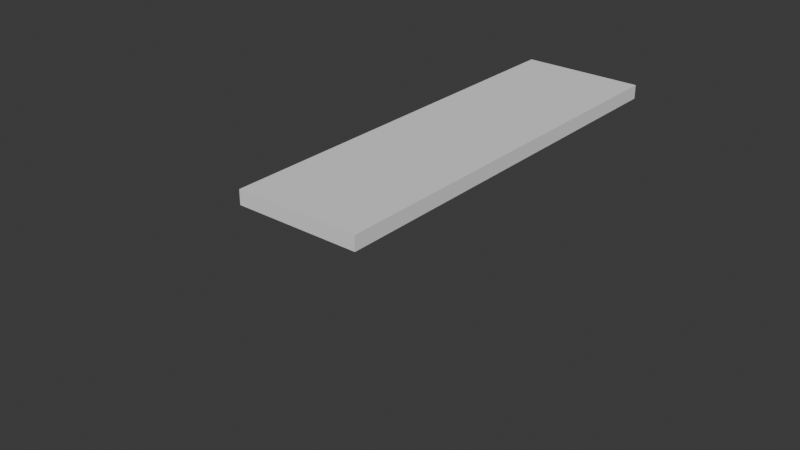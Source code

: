 # Source: NICOLAS_Piano-file.blend  (saved by Blender 4.3.34; exported with 4.5.12 LTS)
import bpy
from mathutils import Matrix  # noqa: F401  (used for matrix-valued properties, if any)

bpy.ops.wm.read_factory_settings(use_empty=True)
scene = bpy.context.scene
scene.name = 'Scene'

# ---- collections
col_collection = bpy.data.collections.new('Collection'); scene.collection.children.link(col_collection)
col_targets = bpy.data.collections.new('Targets'); scene.collection.children.link(col_targets)

# ---- node groups
ng_nodegroup = bpy.data.node_groups.new('NodeGroup', 'GeometryNodeTree')
_s = ng_nodegroup.interface.new_socket(name='Min', in_out='OUTPUT', socket_type='NodeSocketFloat')
_s = ng_nodegroup.interface.new_socket(name='Max', in_out='OUTPUT', socket_type='NodeSocketFloat')
_s = ng_nodegroup.interface.new_socket(name='Geometry', in_out='INPUT', socket_type='NodeSocketGeometry')
_s = ng_nodegroup.interface.new_socket(name='Menu', in_out='INPUT', socket_type='NodeSocketMenu')
_s.default_value = 'X'
_N = ng_nodegroup.nodes; _L = ng_nodegroup.links
n0 = _N.new('NodeGroupOutput'); n0.name = 'Group Output'; n0.location = (190, 0)
n1 = _N.new('NodeGroupInput'); n1.name = 'Group Input'; n1.location = (-460, -100)
n2 = _N.new('GeometryNodeAttributeStatistic'); n2.name = 'Attribute Statistic'; n2.location = (-100, 60)
n3 = _N.new('GeometryNodeInputPosition'); n3.name = 'Position'; n3.location = (-700, -400)
n4 = _N.new('ShaderNodeSeparateXYZ'); n4.name = 'Separate XYZ'; n4.location = (-500, -320)
n5 = _N.new('GeometryNodeMenuSwitch'); n5.name = 'Menu Switch'; n5.location = (-297, -256)
n5.enum_items.clear()
_it = n5.enum_items.new('X')
_it = n5.enum_items.new('Y')
_it = n5.enum_items.new('Z')
n5.enum_definition.enum_definition.enum_definition.enum_definition.data_type = 'FLOAT'
n5.enum_definition.enum_definition.enum_definition.data_type = 'FLOAT'
n5.enum_definition.enum_definition.data_type = 'FLOAT'
n5.enum_definition.data_type = 'FLOAT'
n5.data_type = 'FLOAT'
_L.new(n1.outputs[0], n2.inputs[0])
_L.new(n2.outputs[3], n0.inputs[0])
_L.new(n2.outputs[4], n0.inputs[1])
_L.new(n3.outputs[0], n4.inputs[0])
_L.new(n4.outputs[0], n5.inputs[1])
_L.new(n4.outputs[1], n5.inputs[2])
_L.new(n4.outputs[2], n5.inputs[3])
_L.new(n1.outputs[1], n5.inputs[0])
_L.new(n5.outputs[0], n2.inputs[2])
n0.is_active_output = True
ng_x_pressure = bpy.data.node_groups.new('X_PRESSURE', 'GeometryNodeTree')
_s = ng_x_pressure.interface.new_socket(name='Output', in_out='OUTPUT', socket_type='NodeSocketFloat')
_s = ng_x_pressure.interface.new_socket(name='Geometry', in_out='INPUT', socket_type='NodeSocketGeometry')
_s = ng_x_pressure.interface.new_socket(name='Value', in_out='INPUT', socket_type='NodeSocketFloat')
_s.default_value = 0.5
_s.min_value = -1e+04
_s.max_value = 1e+04
_N = ng_x_pressure.nodes; _L = ng_x_pressure.links
n0 = _N.new('NodeGroupOutput'); n0.name = 'Group Output'; n0.location = (612, 0)
n1 = _N.new('NodeGroupInput'); n1.name = 'Group Input'; n1.location = (-622, 0)
n2 = _N.new('GeometryNodeGroup'); n2.name = 'Group'; n2.location = (-362, 95)
n2.node_tree = ng_nodegroup
n2.inputs[1].default_value = 'X'
n3 = _N.new('ShaderNodeMath'); n3.name = 'Math.001'; n3.location = (-422, -185)
n3.operation = 'SUBTRACT'
n3.inputs[0].default_value = 0.0
n4 = _N.new('FunctionNodeCompare'); n4.name = 'Compare'; n4.location = (-142, 185)
n4.operation = 'LESS_THAN'
n5 = _N.new('FunctionNodeCompare'); n5.name = 'Compare.001'; n5.location = (-143, 14)
n6 = _N.new('FunctionNodeBooleanMath'); n6.name = 'Boolean Math'; n6.location = (57, 134)
n6.operation = 'OR'
n7 = _N.new('GeometryNodeSwitch'); n7.name = 'Switch.001'; n7.location = (422, -49)
n7.input_type = 'FLOAT'
n7.inputs[1].default_value = 1.0
n8 = _N.new('ShaderNodeMath'); n8.name = 'Math.003'; n8.location = (-222, -185)
n8.operation = 'ABSOLUTE'
n9 = _N.new('ShaderNodeMath'); n9.name = 'Math.004'; n9.location = (-42, -185)
n9.operation = 'SUBTRACT'
n10 = _N.new('ShaderNodeMapRange'); n10.name = 'Map Range.002'; n10.location = (138, -185)
n10.inputs[2].default_value = 0.16
n10.inputs[3].default_value = 1.0
n10.inputs[4].default_value = 0.0
_L.new(n10.outputs[0], n7.inputs[2])
_L.new(n4.outputs[0], n6.inputs[0])
_L.new(n6.outputs[0], n7.inputs[0])
_L.new(n3.outputs[0], n4.inputs[0])
_L.new(n3.outputs[0], n5.inputs[0])
_L.new(n5.outputs[0], n6.inputs[1])
_L.new(n2.outputs[1], n9.inputs[1])
_L.new(n9.outputs[0], n10.inputs[0])
_L.new(n2.outputs[0], n4.inputs[1])
_L.new(n3.outputs[0], n8.inputs[0])
_L.new(n8.outputs[0], n9.inputs[0])
_L.new(n2.outputs[1], n5.inputs[1])
_L.new(n1.outputs[0], n2.inputs[0])
_L.new(n1.outputs[1], n3.inputs[1])
_L.new(n7.outputs[0], n0.inputs[0])
n0.is_active_output = True
ng_y_pressure = bpy.data.node_groups.new('Y_PRESSURE', 'GeometryNodeTree')
_s = ng_y_pressure.interface.new_socket(name='Output', in_out='OUTPUT', socket_type='NodeSocketFloat')
_s = ng_y_pressure.interface.new_socket(name='Geometry', in_out='INPUT', socket_type='NodeSocketGeometry')
_s = ng_y_pressure.interface.new_socket(name='Value', in_out='INPUT', socket_type='NodeSocketFloat')
_s.default_value = 0.5
_s.min_value = -1e+04
_s.max_value = 1e+04
_s = ng_y_pressure.interface.new_socket(name='+Y', in_out='INPUT', socket_type='NodeSocketBool')
_s.default_value = True
_N = ng_y_pressure.nodes; _L = ng_y_pressure.links
n0 = _N.new('NodeGroupOutput'); n0.name = 'Group Output'; n0.location = (1519, -49)
n1 = _N.new('NodeGroupInput'); n1.name = 'Group Input'; n1.location = (-1740, -260)
n2 = _N.new('GeometryNodeGroup'); n2.name = 'Group'; n2.location = (30, -156)
n2.node_tree = ng_nodegroup
n2.inputs[1].default_value = 'Y'
n3 = _N.new('ShaderNodeMath'); n3.name = 'Math.001'; n3.location = (-1369, -469)
n3.operation = 'SUBTRACT'
n3.inputs[0].default_value = 0.0
n4 = _N.new('FunctionNodeCompare'); n4.name = 'Compare.001'; n4.location = (608, 209)
n4.operation = 'LESS_THAN'
n5 = _N.new('FunctionNodeBooleanMath'); n5.name = 'Boolean Math'; n5.location = (832, 80)
n5.operation = 'OR'
n6 = _N.new('GeometryNodeSwitch'); n6.name = 'Switch.001'; n6.location = (1212, 120)
n6.input_type = 'FLOAT'
n6.inputs[1].default_value = 1.0
n7 = _N.new('ShaderNodeMapRange'); n7.name = 'Map Range.002'; n7.location = (432, -360)
n7.inputs[2].default_value = 0.15
n7.inputs[3].default_value = 1.0
n7.inputs[4].default_value = 0.0
n8 = _N.new('FunctionNodeCompare'); n8.name = 'Compare.002'; n8.location = (621, -41)
n9 = _N.new('NodeReroute'); n9.name = 'Reroute'; n9.location = (-379, 210)
n9.width = 16
n9.socket_idname = 'NodeSocketGeometry'
n10 = _N.new('ShaderNodeMath'); n10.name = 'Math'; n10.location = (274, -32)
n10.operation = 'ABSOLUTE'
n11 = _N.new('ShaderNodeMath'); n11.name = 'Math.002'; n11.location = (274, -172)
n11.operation = 'ABSOLUTE'
n12 = _N.new('ShaderNodeMath'); n12.name = 'Math.005'; n12.location = (454, -30)
n12.operation = 'MINIMUM'
n13 = _N.new('ShaderNodeMath'); n13.name = 'Math.006'; n13.location = (454, -192)
n13.operation = 'MAXIMUM'
n14 = _N.new('GeometryNodeViewer'); n14.name = 'Viewer'; n14.location = (612, -254)
n15 = _N.new('FunctionNodeCompare'); n15.name = 'Compare'; n15.location = (-274, -438)
n16 = _N.new('NodeReroute'); n16.name = 'Reroute.002'; n16.location = (500, 20)
n16.width = 16
n16.socket_idname = 'NodeSocketFloat'
n17 = _N.new('ShaderNodeMath'); n17.name = 'Math.003'; n17.location = (249, -366)
n17.operation = 'ABSOLUTE'
n18 = _N.new('GeometryNodeSwitch'); n18.name = 'Switch'; n18.location = (72, -360)
n18.input_type = 'FLOAT'
n19 = _N.new('ShaderNodeMath'); n19.name = 'Math.004'; n19.location = (-198, -648)
n19.operation = 'SUBTRACT'
n20 = _N.new('NodeFrame'); n20.name = 'Frame'; n20.location = (-1340, 200)
n20.width = 624
n21 = _N.new('NodeReroute'); n21.name = 'Reroute.001'; n21.location = (-567, -99)
n21.width = 16
n21.socket_idname = 'NodeSocketFloat'
n22 = _N.new('GeometryNodeSwitch'); n22.name = 'Switch.003'; n22.location = (-1000, -460)
n22.input_type = 'FLOAT'
n23 = _N.new('ShaderNodeMath'); n23.name = 'Math.008'; n23.location = (-1180, -460)
n23.operation = 'MULTIPLY'
n23.inputs[1].default_value = -1.0
n24 = _N.new('NodeReroute'); n24.name = 'Reroute.003'; n24.location = (-807, -499)
n24.width = 16
n24.socket_idname = 'NodeSocketFloat'
n2.parent = n20
n10.parent = n20
n11.parent = n20
n12.parent = n20
n13.parent = n20
_L.new(n5.outputs[0], n6.inputs[0])
_L.new(n16.outputs[0], n4.inputs[0])
_L.new(n1.outputs[1], n3.inputs[1])
_L.new(n6.outputs[0], n0.inputs[0])
_L.new(n1.outputs[0], n2.inputs[0])
_L.new(n16.outputs[0], n8.inputs[0])
_L.new(n12.outputs[0], n4.inputs[1])
_L.new(n21.outputs[0], n8.inputs[1])
_L.new(n8.outputs[0], n5.inputs[1])
_L.new(n4.outputs[0], n5.inputs[0])
_L.new(n1.outputs[0], n9.inputs[0])
_L.new(n2.outputs[0], n10.inputs[0])
_L.new(n2.outputs[1], n11.inputs[0])
_L.new(n10.outputs[0], n12.inputs[0])
_L.new(n11.outputs[0], n13.inputs[1])
_L.new(n10.outputs[0], n13.inputs[0])
_L.new(n11.outputs[0], n12.inputs[1])
_L.new(n7.outputs[0], n14.inputs[1])
_L.new(n9.outputs[0], n14.inputs[0])
_L.new(n24.outputs[0], n15.inputs[0])
_L.new(n24.outputs[0], n16.inputs[0])
_L.new(n17.outputs[0], n7.inputs[0])
_L.new(n15.outputs[0], n18.inputs[0])
_L.new(n24.outputs[0], n18.inputs[1])
_L.new(n18.outputs[0], n17.inputs[0])
_L.new(n24.outputs[0], n19.inputs[0])
_L.new(n19.outputs[0], n18.inputs[2])
_L.new(n21.outputs[0], n19.inputs[1])
_L.new(n7.outputs[0], n6.inputs[2])
_L.new(n13.outputs[0], n21.inputs[0])
_L.new(n3.outputs[0], n23.inputs[0])
_L.new(n22.outputs[0], n24.inputs[0])
_L.new(n1.outputs[2], n22.inputs[0])
_L.new(n23.outputs[0], n22.inputs[2])
_L.new(n3.outputs[0], n22.inputs[1])
n0.is_active_output = True
ng_pressure_listener = bpy.data.node_groups.new('PRESSURE_LISTENER', 'GeometryNodeTree')
_s = ng_pressure_listener.interface.new_socket(name='Geometry', in_out='OUTPUT', socket_type='NodeSocketGeometry')
_s = ng_pressure_listener.interface.new_socket(name='Geometry', in_out='INPUT', socket_type='NodeSocketGeometry')
_s = ng_pressure_listener.interface.new_socket(name='Clamp Key Pressure', in_out='INPUT', socket_type='NodeSocketBool')
_s.default_value = True
_s = ng_pressure_listener.interface.new_socket(name='+Y', in_out='INPUT', socket_type='NodeSocketBool')
_s.default_value = True
_s = ng_pressure_listener.interface.new_socket(name='Object', in_out='INPUT', socket_type='NodeSocketObject')
_s.default_value = None
ng_pressure_listener.is_modifier = True
# nodes of 'PRESSURE_LISTENER' reference scene objects; filled in after objects exist
ng_pressure_applyer = bpy.data.node_groups.new('PRESSURE_APPLYER', 'GeometryNodeTree')
_s = ng_pressure_applyer.interface.new_socket(name='Geometry', in_out='OUTPUT', socket_type='NodeSocketGeometry')
_s = ng_pressure_applyer.interface.new_socket(name='Geometry', in_out='INPUT', socket_type='NodeSocketGeometry')
ng_pressure_applyer.is_modifier = True
_N = ng_pressure_applyer.nodes; _L = ng_pressure_applyer.links
n0 = _N.new('NodeGroupInput'); n0.name = 'Group Input'; n0.location = (-340, 0)
n1 = _N.new('NodeGroupOutput'); n1.name = 'Group Output'; n1.location = (200, 0)
n2 = _N.new('GeometryNodeInputNamedAttribute'); n2.name = 'Named Attribute'; n2.location = (-771, -226)
n2.inputs[0].default_value = 'pressure'
n3 = _N.new('GeometryNodeSetPosition'); n3.name = 'Set Position'; n3.location = (20, 21)
n4 = _N.new('ShaderNodeMapRange'); n4.name = 'Map Range'; n4.location = (-591, -226)
n4.clamp = False
n4.inputs[4].default_value = -0.25
n5 = _N.new('ShaderNodeCombineXYZ'); n5.name = 'Combine XYZ'; n5.location = (-241, -147)
_L.new(n3.outputs[0], n1.inputs[0])
_L.new(n0.outputs[0], n3.inputs[0])
_L.new(n2.outputs[0], n4.inputs[0])
_L.new(n4.outputs[0], n5.inputs[2])
_L.new(n5.outputs[0], n3.inputs[3])
n1.is_active_output = True

# ---- world
world_world = bpy.data.worlds.new('World'); scene.world = world_world
world_world.use_nodes = True; world_world.node_tree.nodes.clear()
_N = world_world.node_tree.nodes; _L = world_world.node_tree.links
n0 = _N.new('ShaderNodeOutputWorld'); n0.name = 'World Output'; n0.location = (300, 300)
n1 = _N.new('ShaderNodeBackground'); n1.name = 'Background'; n1.location = (10, 300)
n1.inputs[0].default_value = (0.05088, 0.05088, 0.05088, 1.0)
_L.new(n1.outputs[0], n0.inputs[0])
n0.is_active_output = True
world_world.color = (0.05088, 0.05088, 0.05088)
world_world.sun_shadow_jitter_overblur = 0.0

# ---- meshes
me_collider_area = bpy.data.meshes.new('COLLIDER_AREA')
me_collider_area.from_pydata([(-0.2007, -1.355, 0.0), (0.2007, -1.355, 0.0), (-0.2007, 0.0, 0.0), (0.2007, 0.0, 0.0), (-0.2007, 0.0, -0.04576), (-0.2007, -1.355, -0.04576), (0.2007, -1.355, -0.04576), (0.2007, 0.0, -0.04576)], [], [(0, 1, 3, 2), (5, 4, 7, 6), (2, 4, 5, 0), (3, 7, 4, 2), (0, 5, 6, 1), (1, 6, 7, 3)])
_uv = me_collider_area.uv_layers.new(name='UVMap')
_uv.uv.foreach_set('vector', [0.0, 0.0, 1.0, 0.0, 1.0, 1.0, 0.0, 1.0, 0.0, 0.0, 0.0, 1.0, 1.0, 1.0, 1.0, 0.0, 0.0, 1.0, 0.0, 1.0, 0.0, 0.0, 0.0, 0.0, 1.0, 1.0, 1.0, 1.0, 0.0, 1.0, 0.0, 1.0, 0.0, 0.0, 0.0, 0.0, 1.0, 0.0, 1.0, 0.0, 1.0, 0.0, 1.0, 0.0, 1.0, 1.0, 1.0, 1.0])
me_collider_area.update()
me_sphere_002 = bpy.data.meshes.new('Sphere.002')
me_sphere_002.from_pydata([(-0.01721, 0.2026, -0.04522), (-0.003589, 0.1525, -0.1367), (-0.001439, 0.1786, 0.1062), (0.04519, 0.1963, 0.04569), (0.02371, 0.08786, -0.1839), (0.04276, 0.1203, 0.1615), (0.06783, 0.1627, -0.1043), (0.1346, 0.1438, 0.05548), (0.1162, 0.1667, -0.03829), (0.106, 0.1169, 0.1295), (-0.0126, 0.0436, 0.2009), (0.1706, 0.09449, -0.05791), (0.1044, 0.102, -0.1462), (0.1659, 0.0704, 0.09697), (0.1873, 0.07826, 0.0231), (0.1643, 0.02946, -0.1186), (0.08653, 0.032, -0.182), (0.1781, -0.01673, 0.09625), (0.2058, -0.00776, -0.004685), (0.05547, 0.01986, 0.197), (0.1251, 0.007362, 0.1642), (0.1774, -0.03633, -0.095), (0.1195, -0.06596, -0.1556), (0.02022, 0.01809, -0.2028), (0.1459, -0.1111, 0.09274), (0.1647, -0.1047, -0.05905), (0.1596, -0.1307, 0.01553), (0.1077, -0.1389, -0.1022), (0.08539, -0.09483, 0.1596), (0.04695, -0.1641, 0.1154), (0.07422, -0.1925, -0.0003718), (0.04299, -0.0634, -0.1912), (0.02587, -0.08809, 0.1844), (-0.03863, -0.1521, 0.1315), (-0.01719, -0.1947, 0.05925), (0.01553, -0.1885, -0.08608), (0.01729, -0.1431, -0.1482), (-0.04396, -0.1992, -0.02221), (-0.09702, -0.1779, 0.04005), (-0.02197, -0.02837, 0.2015), (-0.05325, -0.07683, 0.1822), (-0.1064, -0.1144, 0.1329), (-0.158, -0.1277, 0.04005), (-0.1277, -0.1499, -0.06728), (-0.1047, -0.1223, -0.1302), (-0.04649, -0.08065, -0.1832), (-0.09394, -0.008144, 0.1835), (-0.1582, -0.04075, 0.1271), (-0.2012, -0.04166, -0.03742), (-0.147, -0.005659, -0.1488), (-0.1989, -0.02242, 0.06114), (-0.06842, -0.03329, -0.1927), (-0.1952, 0.06272, -0.02021), (-0.1767, 0.05508, -0.09612), (-0.1204, 0.05073, 0.1585), (-0.1701, 0.08524, 0.08539), (-0.0729, 0.1237, 0.15), (-0.1421, 0.1526, -0.004685), (-0.08245, 0.1842, 0.04801), (-0.07755, 0.1022, -0.1627), (-0.04606, 0.04358, -0.1949), (-0.08955, 0.1611, -0.09693)], [], [(0, 6, 1), (3, 8, 0), (1, 6, 12), (5, 9, 2), (6, 8, 12), (9, 13, 7), (7, 14, 8), (19, 20, 5), (12, 11, 15), (13, 14, 7), (14, 18, 11), (18, 21, 15), (13, 20, 17), (15, 22, 16), (16, 22, 31), (17, 20, 24), (22, 25, 27), (9, 7, 3, 2), (19, 10, 39), (24, 28, 29), (27, 35, 36), (27, 36, 22), (30, 35, 27), (29, 32, 33), (30, 34, 37), (31, 45, 51), (23, 31, 51), (39, 40, 32), (35, 44, 36), (33, 38, 34), (37, 43, 35), (35, 43, 44), (38, 43, 37), (40, 41, 33), (41, 42, 38), (45, 44, 51), (47, 50, 42), (42, 50, 48), (42, 48, 43), (39, 46, 40), (46, 47, 41), (46, 54, 47), (48, 50, 52), (23, 51, 60), (49, 60, 51), (53, 59, 49), (52, 55, 57), (57, 61, 53), (56, 58, 55), (61, 1, 59), (60, 59, 4), (60, 4, 23), (56, 10, 5), (59, 1, 4), (58, 2, 3), (0, 8, 6), (10, 19, 5), (4, 1, 12), (17, 18, 14, 13), (3, 7, 8), (5, 20, 9), (4, 12, 16), (23, 4, 16), (8, 14, 11), (8, 11, 12), (13, 9, 20), (16, 12, 15), (11, 18, 15), (24, 26, 18, 17), (16, 31, 23), (15, 21, 22), (18, 25, 21), (32, 28, 20, 19), (18, 26, 25), (27, 25, 26, 30), (21, 25, 22), (24, 20, 28), (19, 39, 32), (29, 30, 26, 24), (31, 22, 36), (48, 49, 44, 43), (28, 32, 29), (31, 36, 45), (30, 29, 34), (30, 37, 35), (29, 33, 34), (36, 44, 45), (37, 34, 38), (32, 40, 33), (33, 41, 38), (38, 42, 43), (40, 46, 41), (41, 47, 42), (51, 44, 49), (10, 56, 54, 46), (49, 48, 53), (48, 52, 53), (47, 54, 55), (47, 55, 50), (52, 50, 55), (39, 10, 46), (60, 49, 59), (52, 57, 53), (53, 61, 59), (55, 54, 56), (57, 55, 58), (57, 58, 0), (57, 0, 61), (56, 2, 58), (61, 0, 1), (56, 5, 2), (0, 58, 3)])
_uv = me_sphere_002.uv_layers.new(name='UVMap')
_uv.uv.foreach_set('vector', [0.7586, 0.4393, 0.6853, 0.3317, 0.753, 0.2669, 0.7093, 0.5662, 0.6477, 0.4458, 0.7586, 0.4393, 0.753, 0.2669, 0.6853, 0.3317, 0.6213, 0.2548, 0.6939, 0.7841, 0.628, 0.7152, 0.7503, 0.6619, 0.6853, 0.3317, 0.6477, 0.4458, 0.6213, 0.2548, 0.628, 0.7152, 0.5623, 0.6556, 0.6312, 0.5846, 0.6312, 0.5846, 0.5619, 0.5327, 0.6477, 0.4458, 0.5405, 0.8974, 0.5111, 0.7832, 0.6939, 0.7841, 0.6213, 0.2548, 0.5791, 0.4081, 0.5252, 0.3059, 0.5623, 0.6556, 0.5619, 0.5327, 0.6312, 0.5846, 0.5619, 0.5327, 0.4929, 0.4919, 0.5791, 0.4081, 0.4929, 0.4919, 0.4652, 0.3541, 0.5252, 0.3059, 0.5623, 0.6556, 0.5111, 0.7832, 0.4844, 0.6558, 0.5252, 0.3059, 0.4213, 0.2346, 0.552, 0.1525, 0.552, 0.1525, 0.4213, 0.2346, 0.3435, 0.1235, 0.4844, 0.6558, 0.5111, 0.7832, 0.3965, 0.648, 0.4213, 0.2346, 0.4087, 0.4093, 0.3533, 0.3329, 0.628, 0.7152, 0.6312, 0.5846, 0.7093, 0.5662, 0.7503, 0.6619, 0.5405, 0.8974, 0.3594, 1.0, 0.1575, 0.9375, 0.3965, 0.648, 0.3664, 0.7842, 0.2963, 0.6845, 0.3533, 0.3329, 0.2606, 0.3755, 0.268, 0.2512, 0.3533, 0.3329, 0.268, 0.2512, 0.4213, 0.2346, 0.31, 0.5007, 0.2606, 0.3755, 0.3533, 0.3329, 0.2963, 0.6845, 0.3008, 0.8533, 0.2125, 0.7217, 0.31, 0.5007, 0.2359, 0.5936, 0.2163, 0.4662, 0.3435, 0.1235, 0.1684, 0.1472, 0.07016, 0.1147, 0.2344, 0.0, 0.3435, 0.1235, 0.07016, 0.1147, 0.1575, 0.9375, 0.1555, 0.8501, 0.3008, 0.8533, 0.2606, 0.3755, 0.1398, 0.2825, 0.268, 0.2512, 0.2125, 0.7217, 0.1719, 0.5638, 0.2359, 0.5936, 0.2163, 0.4662, 0.1374, 0.4017, 0.2606, 0.3755, 0.2606, 0.3755, 0.1374, 0.4017, 0.1398, 0.2825, 0.1719, 0.5638, 0.1374, 0.4017, 0.2163, 0.4662, 0.1555, 0.8501, 0.1325, 0.7251, 0.2125, 0.7217, 0.1325, 0.7251, 0.1094, 0.5607, 0.1719, 0.5638, 0.1684, 0.1472, 0.1398, 0.2825, 0.07016, 0.1147, 0.03992, 0.7152, 0.02409, 0.5936, 0.1094, 0.5607, 0.1094, 0.5607, 0.02409, 0.5936, 0.03448, 0.4508, 0.1094, 0.5607, 0.03448, 0.4508, 0.1374, 0.4017, 0.1575, 0.9375, 0.0373, 0.8498, 0.1555, 0.8501, 0.0373, 0.8498, 0.03992, 0.7152, 0.1325, 0.7251, 0.983, 0.8498, 0.9364, 0.7811, 1.0, 0.7265, 1.0, 0.4687, 0.9859, 0.5936, 0.9518, 0.4692, 0.9844, 0.0, 0.9926, 0.09833, 0.8828, 0.09631, 0.9847, 0.2666, 0.8828, 0.09631, 0.9926, 0.09833, 0.95, 0.3472, 0.8504, 0.2159, 0.9847, 0.2666, 0.9518, 0.4692, 0.924, 0.6359, 0.8695, 0.4887, 0.8695, 0.4887, 0.8292, 0.346, 0.95, 0.3472, 0.8334, 0.7589, 0.8151, 0.5805, 0.924, 0.6359, 0.8292, 0.346, 0.753, 0.2669, 0.8504, 0.2159, 0.8828, 0.09631, 0.8504, 0.2159, 0.7054, 0.1462, 0.8828, 0.09631, 0.7054, 0.1462, 0.6531, 0.04762, 0.8334, 0.7589, 0.7759, 0.9276, 0.6939, 0.7841, 0.8504, 0.2159, 0.753, 0.2669, 0.7054, 0.1462, 0.8151, 0.5805, 0.7503, 0.6619, 0.7093, 0.5662, 0.7586, 0.4393, 0.6477, 0.4458, 0.6853, 0.3317, 0.7759, 0.9276, 0.5405, 0.8974, 0.6939, 0.7841, 0.7054, 0.1462, 0.753, 0.2669, 0.6213, 0.2548, 0.4844, 0.6558, 0.4929, 0.4919, 0.5619, 0.5327, 0.5623, 0.6556, 0.7093, 0.5662, 0.6312, 0.5846, 0.6477, 0.4458, 0.6939, 0.7841, 0.5111, 0.7832, 0.628, 0.7152, 0.7054, 0.1462, 0.6213, 0.2548, 0.552, 0.1525, 0.4743, 0.0288, 0.7054, 0.1462, 0.552, 0.1525, 0.6477, 0.4458, 0.5619, 0.5327, 0.5791, 0.4081, 0.6477, 0.4458, 0.5791, 0.4081, 0.6213, 0.2548, 0.5623, 0.6556, 0.628, 0.7152, 0.5111, 0.7832, 0.552, 0.1525, 0.6213, 0.2548, 0.5252, 0.3059, 0.5791, 0.4081, 0.4929, 0.4919, 0.5252, 0.3059, 0.3965, 0.648, 0.3962, 0.5216, 0.4929, 0.4919, 0.4844, 0.6558, 0.552, 0.1525, 0.3435, 0.1235, 0.4743, 0.0288, 0.5252, 0.3059, 0.4652, 0.3541, 0.4213, 0.2346, 0.4929, 0.4919, 0.4087, 0.4093, 0.4652, 0.3541, 0.3008, 0.8533, 0.3664, 0.7842, 0.5111, 0.7832, 0.5405, 0.8974, 0.4929, 0.4919, 0.3962, 0.5216, 0.4087, 0.4093, 0.3533, 0.3329, 0.4087, 0.4093, 0.3962, 0.5216, 0.31, 0.5007, 0.4652, 0.3541, 0.4087, 0.4093, 0.4213, 0.2346, 0.3965, 0.648, 0.5111, 0.7832, 0.3664, 0.7842, 0.5405, 0.8974, 0.1575, 0.9375, 0.3008, 0.8533, 0.2963, 0.6845, 0.31, 0.5007, 0.3962, 0.5216, 0.3965, 0.648, 0.3435, 0.1235, 0.4213, 0.2346, 0.268, 0.2512, 0.03448, 0.4508, 0.01793, 0.2558, 0.1398, 0.2825, 0.1374, 0.4017, 0.3664, 0.7842, 0.3008, 0.8533, 0.2963, 0.6845, 0.3435, 0.1235, 0.268, 0.2512, 0.1684, 0.1472, 0.31, 0.5007, 0.2963, 0.6845, 0.2359, 0.5936, 0.31, 0.5007, 0.2163, 0.4662, 0.2606, 0.3755, 0.2963, 0.6845, 0.2125, 0.7217, 0.2359, 0.5936, 0.268, 0.2512, 0.1398, 0.2825, 0.1684, 0.1472, 0.2163, 0.4662, 0.2359, 0.5936, 0.1719, 0.5638, 0.3008, 0.8533, 0.1555, 0.8501, 0.2125, 0.7217, 0.2125, 0.7217, 0.1325, 0.7251, 0.1719, 0.5638, 0.1719, 0.5638, 0.1094, 0.5607, 0.1374, 0.4017, 0.1555, 0.8501, 0.0373, 0.8498, 0.1325, 0.7251, 0.1325, 0.7251, 0.03992, 0.7152, 0.1094, 0.5607, 0.07016, 0.1147, 0.1398, 0.2825, 0.01793, 0.2558, 0.7759, 0.9276, 0.8334, 0.7589, 0.9364, 0.7811, 0.983, 0.8498, 0.01793, 0.2558, 0.03448, 0.4508, 0.0, 0.375, 1.0, 0.4687, 0.9518, 0.4692, 0.95, 0.3472, 1.0, 0.7265, 0.9364, 0.7811, 0.924, 0.6359, 1.0, 0.7265, 0.924, 0.6359, 0.9859, 0.5936, 0.9518, 0.4692, 0.9859, 0.5936, 0.924, 0.6359, 0.9886, 0.9375, 0.7759, 0.9276, 0.983, 0.8498, 0.8828, 0.09631, 0.9847, 0.2666, 0.8504, 0.2159, 0.9518, 0.4692, 0.8695, 0.4887, 0.95, 0.3472, 0.95, 0.3472, 0.8292, 0.346, 0.8504, 0.2159, 0.924, 0.6359, 0.9364, 0.7811, 0.8334, 0.7589, 0.8695, 0.4887, 0.924, 0.6359, 0.8151, 0.5805, 0.8695, 0.4887, 0.8151, 0.5805, 0.7586, 0.4393, 0.8695, 0.4887, 0.7586, 0.4393, 0.8292, 0.346, 0.8334, 0.7589, 0.7503, 0.6619, 0.8151, 0.5805, 0.8292, 0.346, 0.7586, 0.4393, 0.753, 0.2669, 0.8334, 0.7589, 0.6939, 0.7841, 0.7503, 0.6619, 0.7586, 0.4393, 0.8151, 0.5805, 0.7093, 0.5662])
me_sphere_002.update()
arm_armature = bpy.data.armatures.new('Armature')  # bones are not reproduced

# ---- objects
ob_rig = bpy.data.objects.new('rig', arm_armature)
ob_collider_owner_000 = bpy.data.objects.new('collider_owner.000', me_collider_area)
ob_collider_target_002 = bpy.data.objects.new('collider_target.002', me_sphere_002)
_N = ng_pressure_listener.nodes; _L = ng_pressure_listener.links
n0 = _N.new('NodeGroupInput'); n0.name = 'Group Input'; n0.location = (396, 28)
n1 = _N.new('GeometryNodeStoreNamedAttribute'); n1.name = 'Store Named Attribute.001'; n1.location = (1762, 2)
n1.domain = 'FACE'
n1.inputs[2].default_value = 'pressure'
n2 = _N.new('GeometryNodeObjectInfo'); n2.name = 'Object Info'; n2.location = (30, -220)
n2.transform_space = 'RELATIVE'
n3 = _N.new('ShaderNodeSeparateXYZ'); n3.name = 'Separate XYZ'; n3.location = (506, -351)
n4 = _N.new('ShaderNodeMath'); n4.name = 'Math.002'; n4.location = (901, -421)
n4.operation = 'MINIMUM'
n4.inputs[1].default_value = 0.15
n5 = _N.new('ShaderNodeMapRange'); n5.name = 'Map Range'; n5.location = (1522, -340)
n5.clamp = False
n5.inputs[1].default_value = -0.1
n5.inputs[2].default_value = 0.15
n5.inputs[3].default_value = 1.0
n5.inputs[4].default_value = 0.0
n6 = _N.new('NodeFrame'); n6.name = 'Frame'; n6.location = (-1362, -400)
n6.label = 'Pressure'
n6.width = 1692
n7 = _N.new('ShaderNodeClamp'); n7.name = 'Clamp'; n7.location = (1140, -620)
n8 = _N.new('GeometryNodeSwitch'); n8.name = 'Switch'; n8.location = (1466, -480)
n8.input_type = 'FLOAT'
n9 = _N.new('NodeGroupInput'); n9.name = 'Group Input.001'; n9.location = (1000, -480)
n10 = _N.new('ShaderNodeMath'); n10.name = 'Math'; n10.location = (741, -421)
n10.operation = 'SUBTRACT'
n10.inputs[1].default_value = 0.0
n11 = _N.new('NodeGroupInput'); n11.name = 'Group Input.002'; n11.location = (-1160, -240)
n12 = _N.new('ShaderNodeMath'); n12.name = 'Math.005'; n12.location = (560, -600)
n12.operation = 'MULTIPLY'
n13 = _N.new('NodeReroute'); n13.name = 'Reroute.003'; n13.location = (1073, -582)
n13.width = 16
n13.socket_idname = 'NodeSocketFloat'
n14 = _N.new('ShaderNodeFloatCurve'); n14.name = 'Float Curve'; n14.location = (-100, -120)
_c = n14.mapping.curves[0]
while len(_c.points) > 2: _c.points.remove(_c.points[-1])
_c.points[0].location = (0.0, 0.0); _c.points[0].handle_type = 'AUTO'
_c.points[1].location = (0.32727, 0.81875); _c.points[1].handle_type = 'AUTO'
_p = _c.points.new(1.0, 1.0); _p.handle_type = 'AUTO'
n14.mapping.update()
n15 = _N.new('ShaderNodeSeparateXYZ'); n15.name = 'Separate XYZ.001'; n15.location = (502, -120)
n16 = _N.new('GeometryNodeGroup'); n16.name = 'Group.001'; n16.location = (-453, -196)
n16.node_tree = ng_x_pressure
n17 = _N.new('GeometryNodeGroup'); n17.name = 'Group.002'; n17.location = (902, -120)
n17.node_tree = ng_y_pressure
n18 = _N.new('ShaderNodeFloatCurve'); n18.name = 'Float Curve.001'; n18.location = (1262, -40)
_c = n18.mapping.curves[0]
while len(_c.points) > 2: _c.points.remove(_c.points[-1])
_c.points[0].location = (0.0, 0.0); _c.points[0].handle_type = 'AUTO'
_c.points[1].location = (0.32727, 0.81875); _c.points[1].handle_type = 'AUTO'
_p = _c.points.new(1.0, 1.0); _p.handle_type = 'AUTO'
n18.mapping.update()
n19 = _N.new('ShaderNodeMath'); n19.name = 'Math.006'; n19.location = (740, -600)
n19.operation = 'MULTIPLY'
n20 = _N.new('NodeReroute'); n20.name = 'Reroute.004'; n20.location = (956, -600)
n20.width = 16
n20.socket_idname = 'NodeSocketFloat'
n21 = _N.new('NodeGroupOutput'); n21.name = 'Group Output'; n21.location = (1940, 1)
n22 = _N.new('GeometryNodeInputNamedAttribute'); n22.name = 'Named Attribute'; n22.location = (1186, -152)
n22.inputs[0].default_value = 'pressure'
n23 = _N.new('ShaderNodeMath'); n23.name = 'Math.001'; n23.location = (1463, -236)
n23.operation = 'MAXIMUM'
n24 = _N.new('NodeGroupInput'); n24.name = 'Group Input.003'; n24.location = (-1540, -620)
n25 = _N.new('FunctionNodeCompare'); n25.name = 'Compare'; n25.location = (766, -865)
n25.inputs[1].default_value = 2.0
n26 = _N.new('FunctionNodeBooleanMath'); n26.name = 'Boolean Math'; n26.location = (933, -872)
n26.operation = 'NOT'
n27 = _N.new('ShaderNodeMath'); n27.name = 'Math.003'; n27.location = (1315, -676)
n27.operation = 'MULTIPLY'
n2.parent = n6
n3.parent = n6
n4.parent = n6
n5.parent = n6
n10.parent = n6
n15.parent = n6
n17.parent = n6
n18.parent = n6
_L.new(n0.outputs[0], n1.inputs[0])
_L.new(n2.outputs[1], n3.inputs[0])
_L.new(n4.outputs[0], n5.inputs[0])
_L.new(n9.outputs[1], n8.inputs[0])
_L.new(n3.outputs[2], n10.inputs[0])
_L.new(n10.outputs[0], n4.inputs[0])
_L.new(n14.outputs[0], n12.inputs[1])
_L.new(n5.outputs[0], n12.inputs[0])
_L.new(n13.outputs[0], n7.inputs[0])
_L.new(n13.outputs[0], n8.inputs[1])
_L.new(n20.outputs[0], n13.inputs[0])
_L.new(n16.outputs[0], n14.inputs[1])
_L.new(n2.outputs[1], n15.inputs[0])
_L.new(n11.outputs[0], n16.inputs[0])
_L.new(n15.outputs[0], n16.inputs[1])
_L.new(n11.outputs[0], n17.inputs[0])
_L.new(n15.outputs[1], n17.inputs[1])
_L.new(n11.outputs[2], n17.inputs[2])
_L.new(n17.outputs[0], n18.inputs[1])
_L.new(n12.outputs[0], n19.inputs[0])
_L.new(n19.outputs[0], n20.inputs[0])
_L.new(n18.outputs[0], n19.inputs[1])
_L.new(n1.outputs[0], n21.inputs[0])
_L.new(n22.outputs[0], n23.inputs[0])
_L.new(n8.outputs[0], n23.inputs[1])
_L.new(n23.outputs[0], n1.inputs[3])
_L.new(n24.outputs[3], n2.inputs[0])
_L.new(n5.outputs[0], n25.inputs[0])
_L.new(n25.outputs[0], n26.inputs[0])
_L.new(n7.outputs[0], n27.inputs[0])
_L.new(n26.outputs[0], n27.inputs[1])
_L.new(n27.outputs[0], n8.inputs[2])
n21.is_active_output = True

# ---- transforms, parenting, visibility, modifiers, constraints
ob_rig.location = (0.0, 0.0, 0.0)
ob_rig.show_in_front = True
ob_collider_owner_000.location = (0.0, 0.1083, 0.0)
ob_collider_owner_000.show_axis = True
_vg = ob_collider_owner_000.vertex_groups.new(name='v_target')
_m = ob_collider_owner_000.modifiers.new('collider_target_002', 'NODES')
_m.node_group = ng_pressure_listener
_gi = [s.identifier for s in ng_pressure_listener.interface.items_tree if s.item_type == 'SOCKET' and s.in_out == 'INPUT']
_m[_gi[2]] = False  # +Y
_m[_gi[3]] = ob_collider_target_002  # Object
_m = ob_collider_owner_000.modifiers.new('APPLY_PRESSURE', 'NODES')
_m.node_group = ng_pressure_applyer
_m.use_pin_to_last = True
ob_collider_target_002.location = (-0.03488, -1.519, -0.02713)
ob_collider_target_002.hide_render = True
ob_collider_target_002.display_type = 'WIRE'

# ---- collection membership
col_collection.objects.link(ob_rig)
col_collection.objects.link(ob_collider_owner_000)
col_targets.objects.link(ob_collider_target_002)

# ---- scene / render settings (as saved in the file)
scene.frame_start = 1; scene.frame_end = 250; scene.frame_set(69)
scene.render.engine = 'CYCLES'
scene.render.simplify_subdivision = 0
scene.render.simplify_child_particles = 0.25
scene.cycles.samples = 1024
bpy.context.view_layer.update()

# ---- added for rendering (the .blend has no active camera and no usable light): camera, sun
cam_auto = bpy.data.cameras.new('AutoCamera')
cam_auto.lens = 50.0
cam_auto.sensor_width = 36.0
cam_auto.clip_end = 1000.0
ob_auto_camera = bpy.data.objects.new('AutoCamera', cam_auto)
scene.collection.objects.link(ob_auto_camera)
ob_auto_camera.location = (1.7879, -2.98199, 1.23031)
ob_auto_camera.rotation_euler = (1.09748, -7.21219e-08, 0.694738)
scene.camera = ob_auto_camera
light_auto_sun = bpy.data.lights.new('AutoSun', 'SUN')
light_auto_sun.energy = 3.0
light_auto_sun.angle = 0.0523599
ob_auto_sun = bpy.data.objects.new('AutoSun', light_auto_sun)
scene.collection.objects.link(ob_auto_sun)
ob_auto_sun.rotation_euler = (0.872665, 0.174533, 0.523599)
bpy.context.view_layer.update()
